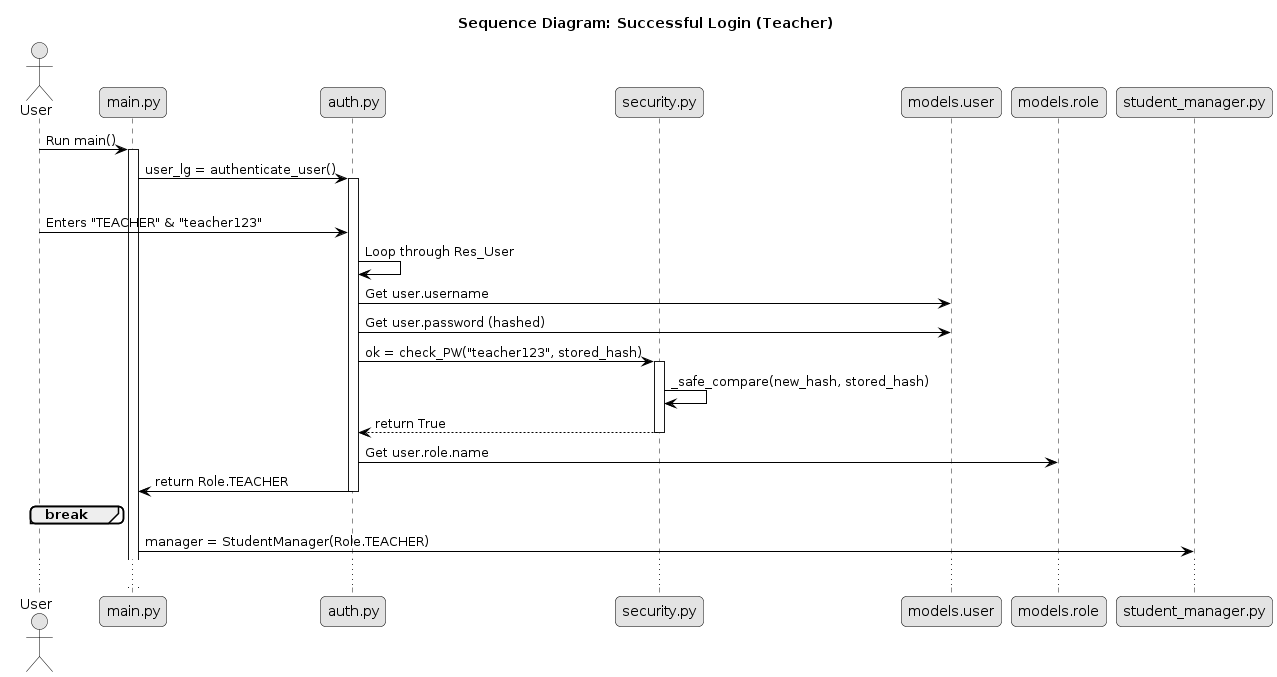

The diagram above was rendered by PlantUML. Its source (embedded in the PNG):
@startuml
title "Sequence Diagram: Successful Login (Teacher)"

skinparam monochrome true
skinparam roundcorner 10
skinparam shadowing false
skinparam sequenceActorBorderColor black
skinparam sequenceParticipantBorderColor black
skinparam sequenceArrowColor black

actor User
participant "main.py" as Main
participant "auth.py" as Auth
participant "security.py" as Security
participant "models.user" as UserModel
participant "models.role" as RoleModel

User -> Main: Run main()
activate Main

Main -> Auth: user_lg = authenticate_user()
activate Auth

loop 3 attempts
    User -> Auth: Enters "TEACHER" & "teacher123"
    Auth -> Auth: Loop through Res_User
    Auth -> UserModel: Get user.username
    Auth -> UserModel: Get user.password (hashed)
    
    Auth -> Security: ok = check_PW("teacher123", stored_hash)
    activate Security
    
    Security -> Security: _safe_compare(new_hash, stored_hash)
    Security --> Auth: return True
    deactivate Security
    
    Auth -> RoleModel: Get user.role.name
    Auth -> Main: return Role.TEACHER
    deactivate Auth
    break
end

Main -> "student_manager.py": manager = StudentManager(Role.TEACHER)
...
@enduml